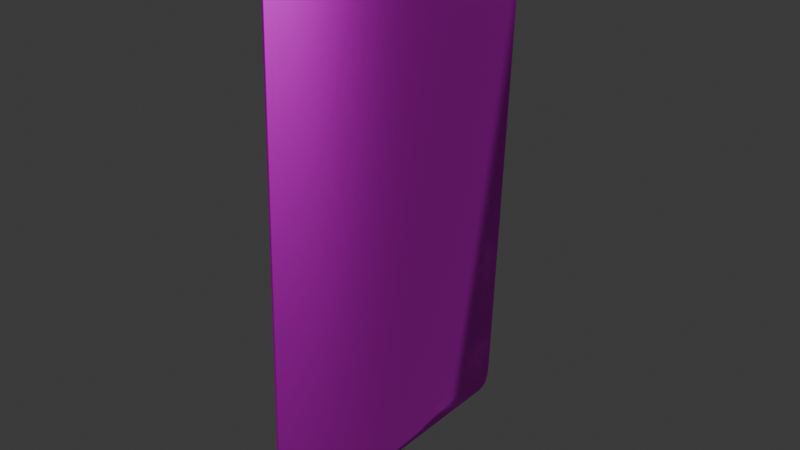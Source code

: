 # Source: FinalTrump_VI.blend  (saved by Blender 4.4.32; exported with 4.5.12 LTS)
import bpy
from mathutils import Matrix  # noqa: F401  (used for matrix-valued properties, if any)

bpy.ops.wm.read_factory_settings(use_empty=True)
scene = bpy.context.scene
scene.name = 'Scene'

# ---- images (referenced by path relative to the original .blend; pixels are not part of the script)
import os
ASSET_DIR = os.environ.get("B2B_ASSET_DIR", "")  # directory of the original .blend (textures are referenced by path, not embedded)
HERE = os.path.dirname(os.path.abspath(__file__))  # packed textures are extracted next to this script under _unpacked/

def load_image(name, relpath, width, height, colorspace="sRGB"):
    """Load a texture the original file referenced (path relative to the .blend, or extracted next to this script)."""
    p = next((c for c in (os.path.join(HERE, relpath), os.path.join(ASSET_DIR, relpath)) if relpath and os.path.exists(c)), "")
    if p:
        img = bpy.data.images.load(p, check_existing=True)
        img.name = name
    else:  # same state as the original file: an image datablock whose file is absent (Cycles renders it pink)
        img = bpy.data.images.new(name, width, height)
        img.source = "FILE"
        img.filepath = "//" + (relpath or name)
    img.colorspace_settings.name = colorspace
    return img
img_finaltrump_vi_png = load_image('FinalTrump_VI.png', 'FinalTrump_VI.png', 1024, 1024, 'sRGB')
img_finaltrump_vi_png_001 = load_image('FinalTrump_VI.png.001', 'FinalTrump_VI.png', 1024, 1024, 'Non-Color')

# ---- materials (node trees are filled in below, after node groups)
mat_sm_0 = bpy.data.materials.new('sm_0')
mat_sm_0.use_transparency_overlap = False
mat_sm_0.show_transparent_back = False
mat_sm_0.roughness = 0.5528
mat_sm_0.specular_intensity = 1.0
mat_sm_0.metallic = 1.0

# ---- material node trees
mat_sm_0.use_nodes = True; mat_sm_0.node_tree.nodes.clear()
_N = mat_sm_0.node_tree.nodes; _L = mat_sm_0.node_tree.links
n0 = _N.new('ShaderNodeBsdfPrincipled'); n0.name = 'Principled BSDF'; n0.location = (10, 300)
n0.inputs[1].default_value = 1.0
n0.inputs[2].default_value = 0.5528
n0.inputs[13].default_value = 1.0
n0.inputs[27].default_value = (0.0, 0.0, 0.0, 1.0)
n0.inputs[28].default_value = 1.0
n1 = _N.new('ShaderNodeOutputMaterial'); n1.name = 'Material Output'; n1.location = (300, 300)
n2 = _N.new('ShaderNodeNormalMap'); n2.name = 'Normal Map'; n2.location = (-300, -300)
n2.label = 'Normal/Map'
n3 = _N.new('ShaderNodeTexImage'); n3.name = 'Image Texture'; n3.location = (-300, 600)
n3.image = img_finaltrump_vi_png
n4 = _N.new('ShaderNodeTexImage'); n4.name = 'Image Texture.001'; n4.location = (-300, 0)
n4.image = img_finaltrump_vi_png_001
_L.new(n0.outputs[0], n1.inputs[0])
_L.new(n2.outputs[0], n0.inputs[5])
_L.new(n3.outputs[0], n0.inputs[0])
_L.new(n4.outputs[1], n0.inputs[4])
n1.is_active_output = True

# ---- world
world_world = bpy.data.worlds.new('World'); scene.world = world_world
world_world.use_nodes = True; world_world.node_tree.nodes.clear()
_N = world_world.node_tree.nodes; _L = world_world.node_tree.links
n0 = _N.new('ShaderNodeOutputWorld'); n0.name = 'World Output'; n0.location = (300, 300)
n1 = _N.new('ShaderNodeBackground'); n1.name = 'Background'; n1.location = (10, 300)
n1.inputs[0].default_value = (0.05088, 0.05088, 0.05088, 1.0)
_L.new(n1.outputs[0], n0.inputs[0])
n0.is_active_output = True
world_world.color = (0.05088, 0.05088, 0.05088)
world_world.sun_shadow_jitter_overblur = 0.0

# ---- meshes
me_sm_0_mesh0000 = bpy.data.meshes.new('sm_0_mesh0000')
me_sm_0_mesh0000.from_pydata([(7.174, 0.6778, -4.98), (-6.239, 0.7243, -4.573), (7.339, 0.6773, -4.573), (7.337, 0.5447, -4.573), (-6.241, 0.5918, -4.573), (7.172, 0.5453, -4.98), (7.339, 0.6773, -4.573), (7.339, 0.6773, 16.72), (7.337, 0.5447, -4.573), (7.172, 0.5453, -4.98), (6.796, 0.6792, 17.3), (-5.696, 0.7224, 17.3), (6.794, 0.5466, 17.3), (-6.076, 0.5912, -4.98), (-6.074, 0.7237, -4.98), (-5.698, 0.5899, -5.163), (7.174, 0.6778, -4.98), (6.794, 0.5466, -5.163), (6.796, 0.6792, -5.163), (-5.696, 0.7224, -5.163), (-6.239, 0.7243, 16.72), (-6.241, 0.5918, 16.72), (-6.057, 0.7237, 17.12), (7.155, 0.5454, 17.12), (6.794, 0.5466, 17.3), (7.158, 0.6779, 17.12), (7.337, 0.5447, 16.72), (7.339, 0.6773, 16.72), (-6.239, 0.7243, -4.573), (-6.241, 0.5918, -4.573), (-5.698, 0.5899, 17.3), (-6.06, 0.5911, 17.12), (-5.698, 0.5899, -5.163), (-6.239, 0.7243, -4.573), (-5.696, 0.7224, 17.3), (7.337, 0.5447, 16.72), (-6.241, 0.5918, -4.573), (-6.057, 0.7237, 17.12), (7.339, 0.6773, 16.72), (-6.239, 0.7243, 16.72), (6.794, 0.5466, 17.3), (-5.698, 0.5899, 17.3), (7.155, 0.5454, 17.12), (-5.696, 0.7224, 17.3), (7.158, 0.6779, 17.12), (-6.06, 0.5911, 17.12), (7.337, 0.5447, 16.72), (-6.241, 0.5918, 16.72), (6.794, 0.5466, -5.163), (-6.076, 0.5912, -4.98), (-5.698, 0.5899, -5.163), (6.796, 0.6792, -5.163), (-6.074, 0.7237, -4.98), (-5.696, 0.7224, -5.163), (6.796, 0.6792, 17.3)], [], [(30, 12, 34), (12, 10, 11), (43, 54, 44), (37, 43, 44), (37, 44, 38), (39, 37, 38), (39, 38, 2), (1, 39, 2), (2, 0, 1), (0, 52, 1), (0, 51, 52), (51, 53, 52), (50, 48, 49), (48, 5, 49), (4, 49, 5), (5, 3, 4), (47, 4, 3), (3, 46, 47), (45, 47, 46), (46, 42, 45), (41, 45, 42), (42, 40, 41), (13, 36, 33), (33, 14, 13), (15, 13, 14), (14, 19, 15), (35, 8, 7), (8, 6, 7), (8, 9, 6), (9, 16, 6), (16, 9, 17), (18, 16, 17), (19, 18, 17), (17, 32, 19), (31, 30, 11), (11, 22, 31), (21, 31, 22), (22, 20, 21), (29, 21, 20), (20, 28, 29), (27, 25, 26), (25, 23, 26), (23, 25, 10), (24, 23, 10)])
me_sm_0_mesh0000.polygons.foreach_set('use_smooth', [True] * 44)
_uv = me_sm_0_mesh0000.uv_layers.new(name='DiffuseUV')
_uv.uv.foreach_set('vector', [0.6325, 0.06115, 0.6325, 0.06115, 0.6325, 0.09347, 0.6325, 0.06115, 0.6325, 0.09347, 0.6325, 0.09347, 0.04171, 0.9637, 0.4701, 0.9637, 0.4847, 0.9569, 0.02715, 0.9569, 0.04171, 0.9637, 0.4847, 0.9569, 0.02715, 0.9569, 0.4847, 0.9569, 0.4928, 0.9433, 0.01897, 0.9433, 0.02715, 0.9569, 0.4928, 0.9433, 0.01897, 0.9433, 0.4928, 0.9433, 0.4926, 0.1953, 0.01916, 0.1953, 0.01897, 0.9433, 0.4926, 0.1953, 0.4926, 0.1953, 0.4854, 0.181, 0.01916, 0.1953, 0.4854, 0.181, 0.02638, 0.181, 0.01916, 0.1953, 0.4854, 0.181, 0.4701, 0.1756, 0.02638, 0.181, 0.4701, 0.1756, 0.04171, 0.1756, 0.02638, 0.181, 0.9712, 0.1731, 0.5227, 0.1731, 0.982, 0.1817, 0.5227, 0.1731, 0.5094, 0.18, 0.982, 0.1817, 0.9876, 0.1944, 0.982, 0.1817, 0.5094, 0.18, 0.5094, 0.18, 0.5063, 0.1944, 0.9876, 0.1944, 0.9876, 0.9463, 0.9876, 0.1944, 0.5063, 0.1944, 0.5063, 0.1944, 0.5063, 0.9463, 0.9876, 0.9463, 0.9817, 0.9582, 0.9876, 0.9463, 0.5063, 0.9463, 0.5063, 0.9463, 0.5112, 0.9604, 0.9817, 0.9582, 0.97, 0.9681, 0.9817, 0.9582, 0.5112, 0.9604, 0.5112, 0.9604, 0.524, 0.9681, 0.97, 0.9681, 0.6106, 0.06098, 0.5816, 0.06098, 0.5816, 0.09347, 0.5816, 0.09347, 0.6106, 0.09347, 0.6106, 0.06098, 0.6386, 0.06098, 0.6106, 0.06098, 0.6106, 0.09347, 0.6106, 0.09347, 0.6386, 0.09347, 0.6386, 0.06098, 0.03611, 0.06098, 0.5816, 0.06098, 0.03611, 0.09347, 0.5816, 0.06098, 0.5816, 0.09347, 0.03611, 0.09347, 0.5816, 0.06098, 0.6106, 0.06098, 0.5816, 0.09347, 0.6106, 0.06098, 0.6106, 0.09347, 0.5816, 0.09347, 0.6106, 0.09347, 0.6106, 0.06098, 0.6386, 0.06098, 0.6386, 0.09347, 0.6106, 0.09347, 0.6386, 0.06098, 0.6386, 0.09347, 0.6386, 0.09347, 0.6386, 0.06098, 0.6386, 0.06098, 0.6386, 0.06098, 0.6386, 0.09347, 0.6054, 0.06115, 0.6325, 0.06115, 0.6325, 0.09347, 0.6325, 0.09347, 0.6054, 0.09347, 0.6054, 0.06115, 0.5762, 0.06115, 0.6054, 0.06115, 0.6054, 0.09347, 0.6054, 0.09347, 0.5762, 0.09347, 0.5762, 0.06115, 0.03777, 0.06115, 0.5762, 0.06115, 0.5762, 0.09347, 0.5762, 0.09347, 0.03777, 0.09347, 0.03777, 0.06115, 0.5762, 0.09347, 0.6054, 0.09347, 0.5762, 0.06115, 0.6054, 0.09347, 0.6054, 0.06115, 0.5762, 0.06115, 0.6054, 0.06115, 0.6054, 0.09347, 0.6325, 0.09347, 0.6325, 0.06115, 0.6054, 0.06115, 0.6325, 0.09347])
_ca = me_sm_0_mesh0000.color_attributes.new('Attribute', 'BYTE_COLOR', 'CORNER')
_ca.data.foreach_set('color', [0.0, 0.0, 0.0, 0.0, 0.0, 0.0, 0.0, 0.0, 0.0, 0.0, 0.0, 0.0, 0.0, 0.0, 0.0, 0.0, 0.0, 0.0, 0.0, 0.0, 0.0, 0.0, 0.0, 0.0, 0.0, 0.0, 0.0, 0.0, 0.0, 0.0, 0.0, 0.0, 0.0, 0.0, 0.0, 0.0, 0.0, 0.0, 0.0, 0.0, 0.0, 0.0, 0.0, 0.0, 0.0, 0.0, 0.0, 0.0, 0.0, 0.0, 0.0, 0.0, 0.0, 0.0, 0.0, 0.0, 0.0, 0.0, 0.0, 0.0, 0.0, 0.0, 0.0, 0.0, 0.0, 0.0, 0.0, 0.0, 0.0, 0.0, 0.0, 0.0, 0.0, 0.0, 0.0, 0.0, 0.0, 0.0, 0.0, 0.0, 0.0, 0.0, 0.0, 0.0, 0.0, 0.0, 0.0, 0.0, 0.0, 0.0, 0.0, 0.0, 0.0, 0.0, 0.0, 0.0, 0.0, 0.0, 0.0, 0.0, 0.0, 0.0, 0.0, 0.0, 0.0, 0.0, 0.0, 0.0, 0.0, 0.0, 0.0, 0.0, 0.0, 0.0, 0.0, 0.0, 0.0, 0.0, 0.0, 0.0, 0.0, 0.0, 0.0, 0.0, 0.0, 0.0, 0.0, 0.0, 0.0, 0.0, 0.0, 0.0, 0.0, 0.0, 0.0, 0.0, 0.0, 0.0, 0.0, 0.0, 0.0, 0.0, 0.0, 0.0, 0.0, 0.0, 0.0, 0.0, 0.0, 0.0, 0.0, 0.0, 0.0, 0.0, 0.0, 0.0, 0.0, 0.0, 0.0, 0.0, 0.0, 0.0, 0.0, 0.0, 0.0, 0.0, 0.0, 0.0, 0.0, 0.0, 0.0, 0.0, 0.0, 0.0, 0.0, 0.0, 0.0, 0.0, 0.0, 0.0, 0.0, 0.0, 0.0, 0.0, 0.0, 0.0, 0.0, 0.0, 0.0, 0.0, 0.0, 0.0, 0.0, 0.0, 0.0, 0.0, 0.0, 0.0, 0.0, 0.0, 0.0, 0.0, 0.0, 0.0, 0.0, 0.0, 0.0, 0.0, 0.0, 0.0, 0.0, 0.0, 0.0, 0.0, 0.0, 0.0, 0.0, 0.0, 0.0, 0.0, 0.0, 0.0, 0.0, 0.0, 0.0, 0.0, 0.0, 0.0, 0.0, 0.0, 0.0, 0.0, 0.0, 0.0, 0.0, 0.0, 0.0, 0.0, 0.0, 0.0, 0.0, 0.0, 0.0, 0.0, 0.0, 0.0, 0.0, 0.0, 0.0, 0.0, 0.0, 0.0, 0.0, 0.0, 0.0, 0.0, 0.0, 0.0, 0.0, 0.0, 0.0, 0.0, 0.0, 0.0, 0.0, 0.0, 0.0, 0.0, 0.0, 0.0, 0.0, 0.0, 0.0, 0.0, 0.0, 0.0, 0.0, 0.0, 0.0, 0.0, 0.0, 0.0, 0.0, 0.0, 0.0, 0.0, 0.0, 0.0, 0.0, 0.0, 0.0, 0.0, 0.0, 0.0, 0.0, 0.0, 0.0, 0.0, 0.0, 0.0, 0.0, 0.0, 0.0, 0.0, 0.0, 0.0, 0.0, 0.0, 0.0, 0.0, 0.0, 0.0, 0.0, 0.0, 0.0, 0.0, 0.0, 0.0, 0.0, 0.0, 0.0, 0.0, 0.0, 0.0, 0.0, 0.0, 0.0, 0.0, 0.0, 0.0, 0.0, 0.0, 0.0, 0.0, 0.0, 0.0, 0.0, 0.0, 0.0, 0.0, 0.0, 0.0, 0.0, 0.0, 0.0, 0.0, 0.0, 0.0, 0.0, 0.0, 0.0, 0.0, 0.0, 0.0, 0.0, 0.0, 0.0, 0.0, 0.0, 0.0, 0.0, 0.0, 0.0, 0.0, 0.0, 0.0, 0.0, 0.0, 0.0, 0.0, 0.0, 0.0, 0.0, 0.0, 0.0, 0.0, 0.0, 0.0, 0.0, 0.0, 0.0, 0.0, 0.0, 0.0, 0.0, 0.0, 0.0, 0.0, 0.0, 0.0, 0.0, 0.0, 0.0, 0.0, 0.0, 0.0, 0.0, 0.0, 0.0, 0.0, 0.0, 0.0, 0.0, 0.0, 0.0, 0.0, 0.0, 0.0, 0.0, 0.0, 0.0, 0.0, 0.0, 0.0, 0.0, 0.0, 0.0, 0.0, 0.0, 0.0, 0.0, 0.0, 0.0, 0.0, 0.0, 0.0, 0.0, 0.0, 0.0, 0.0, 0.0, 0.0, 0.0, 0.0, 0.0, 0.0, 0.0, 0.0, 0.0, 0.0, 0.0, 0.0, 0.0, 0.0, 0.0, 0.0, 0.0, 0.0, 0.0, 0.0, 0.0, 0.0, 0.0, 0.0, 0.0, 0.0, 0.0, 0.0, 0.0, 0.0, 0.0, 0.0, 0.0, 0.0, 0.0, 0.0, 0.0, 0.0, 0.0, 0.0, 0.0, 0.0, 0.0, 0.0, 0.0, 0.0, 0.0, 0.0, 0.0, 0.0, 0.0, 0.0, 0.0, 0.0, 0.0, 0.0, 0.0, 0.0, 0.0, 0.0, 0.0, 0.0, 0.0, 0.0, 0.0, 0.0, 0.0, 0.0, 0.0, 0.0, 0.0, 0.0, 0.0, 0.0, 0.0, 0.0, 0.0, 0.0, 0.0, 0.0, 0.0, 0.0, 0.0, 0.0, 0.0, 0.0, 0.0, 0.0, 0.0, 0.0, 0.0, 0.0, 0.0, 0.0, 0.0, 0.0, 0.0, 0.0])
me_sm_0_mesh0000.materials.append(mat_sm_0)
me_sm_0_mesh0000.update()
me_sm_0_mesh0000.normals_split_custom_set([tuple(v) for v in zip(*[iter([-0.1636, -0.715, 0.6797, 0.1438, -0.3256, 0.9345, -0.2032, 0.4602, 0.8642, 0.1438, -0.3256, 0.9345, 0.2915, 0.3182, 0.9021, -0.2033, 0.4602, 0.8642, -0.2033, 0.4603, 0.8642, 0.2916, 0.3183, 0.902, 0.5545, 0.7192, 0.4187, -0.5428, 0.731, 0.4136, -0.2033, 0.4603, 0.8642, 0.5545, 0.7192, 0.4187, -0.5428, 0.731, 0.4136, 0.5545, 0.7192, 0.4187, 0.7007, 0.7066, 0.09928, -0.6852, 0.7218, 0.0978, -0.5428, 0.731, 0.4136, 0.7007, 0.7066, 0.09928, -0.6852, 0.7218, 0.0978, 0.7007, 0.7066, 0.09928, 0.6856, 0.7054, -0.1799, -0.6707, 0.7203, -0.1772, -0.6852, 0.7218, 0.0978, 0.6856, 0.7054, -0.1799, 0.6856, 0.7054, -0.1799, 0.4416, 0.7235, -0.5306, -0.6707, 0.7203, -0.1772, 0.4416, 0.7235, -0.5306, -0.4323, 0.7328, -0.5255, -0.6707, 0.7203, -0.1772, 0.4416, 0.7235, -0.5306, 0.1591, 0.7144, -0.6815, -0.4323, 0.7328, -0.5255, 0.1591, 0.7144, -0.6815, -0.1396, 0.3253, -0.9353, -0.4323, 0.7328, -0.5255, -0.2833, -0.318, -0.9048, 0.1973, -0.4596, -0.8659, -0.5619, -0.7223, -0.4033, 0.1973, -0.4596, -0.8659, 0.55, -0.7341, -0.3983, -0.5619, -0.7223, -0.4033, -0.7033, -0.7052, -0.0899, -0.5619, -0.7223, -0.4033, 0.55, -0.7341, -0.3983, 0.55, -0.7341, -0.3983, 0.6878, -0.7205, -0.08852, -0.7033, -0.7052, -0.0899, -0.679, -0.7068, 0.1986, -0.7033, -0.7052, -0.0899, 0.6878, -0.7205, -0.08852, 0.6878, -0.7205, -0.08852, 0.6642, -0.7215, 0.1957, -0.679, -0.7068, 0.1986, -0.4417, -0.7204, 0.5347, -0.679, -0.7068, 0.1986, 0.6642, -0.7215, 0.1957, 0.6642, -0.7215, 0.1957, 0.4324, -0.7298, 0.5296, -0.4417, -0.7204, 0.5347, -0.1636, -0.7149, 0.6798, -0.4417, -0.7204, 0.5347, 0.4324, -0.7298, 0.5296, 0.4324, -0.7298, 0.5296, 0.1438, -0.3257, 0.9345, -0.1636, -0.7149, 0.6798, -0.5618, -0.7224, -0.4032, -0.7032, -0.7053, -0.08991, -0.6705, 0.7204, -0.1771, -0.6705, 0.7204, -0.1771, -0.4322, 0.733, -0.5254, -0.5618, -0.7224, -0.4032, -0.2833, -0.3178, -0.9048, -0.5618, -0.7224, -0.4032, -0.4322, 0.733, -0.5254, -0.4322, 0.733, -0.5254, -0.1397, 0.3251, -0.9353, -0.2833, -0.3178, -0.9048, 0.664, -0.7216, 0.1957, 0.6877, -0.7206, -0.08859, 0.7005, 0.7067, 0.09933, 0.6877, -0.7206, -0.08859, 0.6855, 0.7055, -0.1798, 0.7005, 0.7067, 0.09933, 0.6877, -0.7206, -0.08859, 0.5499, -0.7342, -0.3983, 0.6855, 0.7055, -0.1798, 0.5499, -0.7342, -0.3983, 0.4415, 0.7236, -0.5305, 0.6855, 0.7055, -0.1798, 0.4415, 0.7236, -0.5305, 0.5499, -0.7342, -0.3983, 0.1974, -0.4596, -0.8659, 0.159, 0.7145, -0.6813, 0.4415, 0.7236, -0.5305, 0.1974, -0.4596, -0.8659, -0.1396, 0.3251, -0.9353, 0.159, 0.7145, -0.6813, 0.1974, -0.4596, -0.8659, 0.1974, -0.4596, -0.8659, -0.2832, -0.3179, -0.9048, -0.1396, 0.3251, -0.9353, -0.4416, -0.7206, 0.5346, -0.1635, -0.715, 0.6797, -0.2032, 0.4602, 0.8642, -0.2032, 0.4602, 0.8642, -0.5426, 0.7311, 0.4136, -0.4416, -0.7206, 0.5346, -0.6789, -0.7069, 0.1985, -0.4416, -0.7206, 0.5346, -0.5426, 0.7311, 0.4136, -0.5426, 0.7311, 0.4136, -0.6851, 0.7219, 0.09783, -0.6789, -0.7069, 0.1985, -0.7032, -0.7053, -0.0899, -0.6789, -0.7069, 0.1985, -0.6851, 0.7219, 0.09783, -0.6851, 0.7219, 0.09783, -0.6705, 0.7204, -0.1772, -0.7032, -0.7053, -0.0899, 0.7006, 0.7067, 0.09924, 0.5543, 0.7194, 0.4187, 0.664, -0.7217, 0.1956, 0.5543, 0.7194, 0.4187, 0.4323, -0.7299, 0.5295, 0.664, -0.7217, 0.1956, 0.4323, -0.7299, 0.5295, 0.5543, 0.7194, 0.4187, 0.2916, 0.3181, 0.9021, 0.1438, -0.3256, 0.9345, 0.4323, -0.7299, 0.5295, 0.2916, 0.3181, 0.9021])] * 3)])
arm_b_0000 = bpy.data.armatures.new('b_0000')  # bones are not reproduced

# ---- objects
ob_b_0000 = bpy.data.objects.new('b_0000', arm_b_0000)
ob_sm_0 = bpy.data.objects.new('sm_0', me_sm_0_mesh0000)

# ---- transforms, parenting, visibility, modifiers, constraints
ob_b_0000.location = (0.0, 0.0, 0.0)
ob_b_0000.rotation_euler = (1.571, -0.0, 0.0)
ob_b_0000.scale = (0.01, 0.01, 0.01)
ob_sm_0.location = (0.004678, -9.349e-05, 6.623e-08)
ob_sm_0.rotation_euler = (-3.109, 1.213e-07, 1.566)
ob_sm_0.scale = (0.02953, 0.02953, 0.02953)
ob_sm_0.color = (0.8, 0.8, 0.8, 1.0)

# ---- collection membership
scene.collection.objects.link(ob_b_0000)
scene.collection.objects.link(ob_sm_0)

# ---- scene / render settings (as saved in the file)
scene.frame_start = 1; scene.frame_end = 250; scene.frame_set(1)
scene.render.engine = 'BLENDER_EEVEE_NEXT'
scene.render.fps = 25
bpy.context.view_layer.update()

# ---- added for rendering (the .blend has no active camera and no usable light): camera, sun
cam_auto = bpy.data.cameras.new('AutoCamera')
cam_auto.lens = 50.0
cam_auto.sensor_width = 36.0
cam_auto.clip_end = 1000.0
ob_auto_camera = bpy.data.objects.new('AutoCamera', cam_auto)
scene.collection.objects.link(ob_auto_camera)
ob_auto_camera.location = (0.735329, -0.845091, 0.394388)
ob_auto_camera.rotation_euler = (1.09748, -7.21219e-08, 0.694738)
scene.camera = ob_auto_camera
light_auto_sun = bpy.data.lights.new('AutoSun', 'SUN')
light_auto_sun.energy = 3.0
light_auto_sun.angle = 0.0523599
ob_auto_sun = bpy.data.objects.new('AutoSun', light_auto_sun)
scene.collection.objects.link(ob_auto_sun)
ob_auto_sun.rotation_euler = (0.872665, 0.174533, 0.523599)
bpy.context.view_layer.update()
